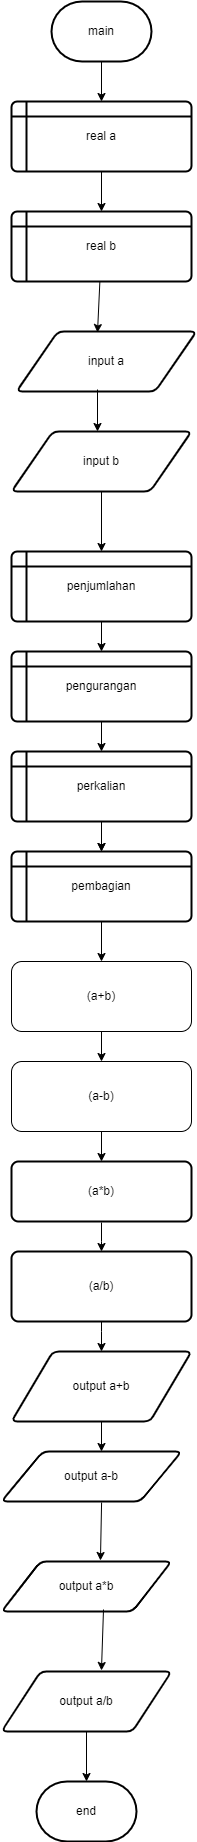

The diagram above was exported from draw.io. Its source (the exported page's mxGraphModel, read from the mxfile embedded in the PNG):
<mxGraphModel dx="880" dy="478" grid="1" gridSize="10" guides="1" tooltips="1" connect="1" arrows="1" fold="1" page="1" pageScale="1" pageWidth="850" pageHeight="1100" math="0" shadow="0">
  <root>
    <mxCell id="0" />
    <mxCell id="1" parent="0" />
    <mxCell id="WqYcTxGBJOSQ70S4z-GJ-1" value="main" style="strokeWidth=2;html=1;shape=mxgraph.flowchart.terminator;whiteSpace=wrap;" vertex="1" parent="1">
      <mxGeometry x="370" y="220" width="100" height="60" as="geometry" />
    </mxCell>
    <mxCell id="WqYcTxGBJOSQ70S4z-GJ-2" value="real a" style="shape=internalStorage;whiteSpace=wrap;html=1;dx=15;dy=15;rounded=1;arcSize=8;strokeWidth=2;" vertex="1" parent="1">
      <mxGeometry x="330" y="320" width="180" height="70" as="geometry" />
    </mxCell>
    <mxCell id="WqYcTxGBJOSQ70S4z-GJ-3" value="real b" style="shape=internalStorage;whiteSpace=wrap;html=1;dx=15;dy=15;rounded=1;arcSize=8;strokeWidth=2;" vertex="1" parent="1">
      <mxGeometry x="330" y="430" width="180" height="70" as="geometry" />
    </mxCell>
    <mxCell id="WqYcTxGBJOSQ70S4z-GJ-4" value="input a" style="shape=parallelogram;html=1;strokeWidth=2;perimeter=parallelogramPerimeter;whiteSpace=wrap;rounded=1;arcSize=12;size=0.23;" vertex="1" parent="1">
      <mxGeometry x="335" y="550" width="180" height="60" as="geometry" />
    </mxCell>
    <mxCell id="WqYcTxGBJOSQ70S4z-GJ-5" value="input b" style="shape=parallelogram;html=1;strokeWidth=2;perimeter=parallelogramPerimeter;whiteSpace=wrap;rounded=1;arcSize=12;size=0.23;" vertex="1" parent="1">
      <mxGeometry x="330" y="650" width="180" height="60" as="geometry" />
    </mxCell>
    <mxCell id="WqYcTxGBJOSQ70S4z-GJ-31" value="" style="edgeStyle=orthogonalEdgeStyle;rounded=0;orthogonalLoop=1;jettySize=auto;html=1;" edge="1" parent="1" source="WqYcTxGBJOSQ70S4z-GJ-6" target="WqYcTxGBJOSQ70S4z-GJ-7">
      <mxGeometry relative="1" as="geometry" />
    </mxCell>
    <mxCell id="WqYcTxGBJOSQ70S4z-GJ-6" value="penjumlahan" style="shape=internalStorage;whiteSpace=wrap;html=1;dx=15;dy=15;rounded=1;arcSize=8;strokeWidth=2;" vertex="1" parent="1">
      <mxGeometry x="330" y="770" width="180" height="70" as="geometry" />
    </mxCell>
    <mxCell id="WqYcTxGBJOSQ70S4z-GJ-7" value="pengurangan" style="shape=internalStorage;whiteSpace=wrap;html=1;dx=15;dy=15;rounded=1;arcSize=8;strokeWidth=2;" vertex="1" parent="1">
      <mxGeometry x="330" y="870" width="180" height="70" as="geometry" />
    </mxCell>
    <mxCell id="WqYcTxGBJOSQ70S4z-GJ-49" value="" style="edgeStyle=orthogonalEdgeStyle;rounded=0;orthogonalLoop=1;jettySize=auto;html=1;" edge="1" parent="1" source="WqYcTxGBJOSQ70S4z-GJ-8" target="WqYcTxGBJOSQ70S4z-GJ-9">
      <mxGeometry relative="1" as="geometry" />
    </mxCell>
    <mxCell id="WqYcTxGBJOSQ70S4z-GJ-8" value="perkalian" style="shape=internalStorage;whiteSpace=wrap;html=1;dx=15;dy=15;rounded=1;arcSize=8;strokeWidth=2;" vertex="1" parent="1">
      <mxGeometry x="330" y="970" width="180" height="70" as="geometry" />
    </mxCell>
    <mxCell id="WqYcTxGBJOSQ70S4z-GJ-9" value="pembagian" style="shape=internalStorage;whiteSpace=wrap;html=1;dx=15;dy=15;rounded=1;arcSize=8;strokeWidth=2;" vertex="1" parent="1">
      <mxGeometry x="330" y="1070" width="180" height="70" as="geometry" />
    </mxCell>
    <mxCell id="WqYcTxGBJOSQ70S4z-GJ-12" value="(a*b)" style="rounded=1;whiteSpace=wrap;html=1;absoluteArcSize=1;arcSize=14;strokeWidth=2;" vertex="1" parent="1">
      <mxGeometry x="330" y="1380" width="180" height="60" as="geometry" />
    </mxCell>
    <mxCell id="WqYcTxGBJOSQ70S4z-GJ-13" value="(a/b)" style="rounded=1;whiteSpace=wrap;html=1;absoluteArcSize=1;arcSize=14;strokeWidth=2;" vertex="1" parent="1">
      <mxGeometry x="330" y="1470" width="180" height="70" as="geometry" />
    </mxCell>
    <mxCell id="WqYcTxGBJOSQ70S4z-GJ-16" value="output a+b" style="shape=parallelogram;html=1;strokeWidth=2;perimeter=parallelogramPerimeter;whiteSpace=wrap;rounded=1;arcSize=12;size=0.23;" vertex="1" parent="1">
      <mxGeometry x="330" y="1570" width="180" height="70" as="geometry" />
    </mxCell>
    <mxCell id="WqYcTxGBJOSQ70S4z-GJ-17" value="output a-b" style="shape=parallelogram;html=1;strokeWidth=2;perimeter=parallelogramPerimeter;whiteSpace=wrap;rounded=1;arcSize=12;size=0.23;" vertex="1" parent="1">
      <mxGeometry x="320" y="1670" width="180" height="50" as="geometry" />
    </mxCell>
    <mxCell id="WqYcTxGBJOSQ70S4z-GJ-18" value="output a*b" style="shape=parallelogram;html=1;strokeWidth=2;perimeter=parallelogramPerimeter;whiteSpace=wrap;rounded=1;arcSize=12;size=0.23;" vertex="1" parent="1">
      <mxGeometry x="320" y="1780" width="170" height="50" as="geometry" />
    </mxCell>
    <mxCell id="WqYcTxGBJOSQ70S4z-GJ-19" value="output a/b" style="shape=parallelogram;html=1;strokeWidth=2;perimeter=parallelogramPerimeter;whiteSpace=wrap;rounded=1;arcSize=12;size=0.23;" vertex="1" parent="1">
      <mxGeometry x="320" y="1890" width="170" height="60" as="geometry" />
    </mxCell>
    <mxCell id="WqYcTxGBJOSQ70S4z-GJ-20" value="end" style="strokeWidth=2;html=1;shape=mxgraph.flowchart.terminator;whiteSpace=wrap;" vertex="1" parent="1">
      <mxGeometry x="355" y="2000" width="100" height="60" as="geometry" />
    </mxCell>
    <mxCell id="WqYcTxGBJOSQ70S4z-GJ-22" value="" style="endArrow=classic;html=1;rounded=0;entryX=0.45;entryY=0.017;entryDx=0;entryDy=0;entryPerimeter=0;" edge="1" parent="1" source="WqYcTxGBJOSQ70S4z-GJ-3" target="WqYcTxGBJOSQ70S4z-GJ-4">
      <mxGeometry width="50" height="50" relative="1" as="geometry">
        <mxPoint x="400" y="490" as="sourcePoint" />
        <mxPoint x="440" y="520" as="targetPoint" />
      </mxGeometry>
    </mxCell>
    <mxCell id="WqYcTxGBJOSQ70S4z-GJ-23" value="" style="endArrow=classic;html=1;rounded=0;exitX=0.45;exitY=0.967;exitDx=0;exitDy=0;exitPerimeter=0;" edge="1" parent="1" source="WqYcTxGBJOSQ70S4z-GJ-4">
      <mxGeometry width="50" height="50" relative="1" as="geometry">
        <mxPoint x="400" y="570" as="sourcePoint" />
        <mxPoint x="416" y="650" as="targetPoint" />
      </mxGeometry>
    </mxCell>
    <mxCell id="WqYcTxGBJOSQ70S4z-GJ-24" value="" style="endArrow=classic;html=1;rounded=0;" edge="1" parent="1" source="WqYcTxGBJOSQ70S4z-GJ-2" target="WqYcTxGBJOSQ70S4z-GJ-3">
      <mxGeometry width="50" height="50" relative="1" as="geometry">
        <mxPoint x="400" y="410" as="sourcePoint" />
        <mxPoint x="450" y="360" as="targetPoint" />
      </mxGeometry>
    </mxCell>
    <mxCell id="WqYcTxGBJOSQ70S4z-GJ-26" value="" style="endArrow=classic;html=1;rounded=0;exitX=0.5;exitY=1;exitDx=0;exitDy=0;" edge="1" parent="1" source="WqYcTxGBJOSQ70S4z-GJ-5" target="WqYcTxGBJOSQ70S4z-GJ-6">
      <mxGeometry width="50" height="50" relative="1" as="geometry">
        <mxPoint x="400" y="730" as="sourcePoint" />
        <mxPoint x="450" y="680" as="targetPoint" />
      </mxGeometry>
    </mxCell>
    <mxCell id="WqYcTxGBJOSQ70S4z-GJ-29" value="" style="endArrow=classic;html=1;rounded=0;" edge="1" parent="1" target="WqYcTxGBJOSQ70S4z-GJ-6">
      <mxGeometry width="50" height="50" relative="1" as="geometry">
        <mxPoint x="400" y="770" as="sourcePoint" />
        <mxPoint x="450" y="720" as="targetPoint" />
      </mxGeometry>
    </mxCell>
    <mxCell id="WqYcTxGBJOSQ70S4z-GJ-32" value="" style="endArrow=classic;html=1;rounded=0;" edge="1" parent="1" source="WqYcTxGBJOSQ70S4z-GJ-7" target="WqYcTxGBJOSQ70S4z-GJ-8">
      <mxGeometry width="50" height="50" relative="1" as="geometry">
        <mxPoint x="440" y="960" as="sourcePoint" />
        <mxPoint x="450" y="1000" as="targetPoint" />
      </mxGeometry>
    </mxCell>
    <mxCell id="WqYcTxGBJOSQ70S4z-GJ-33" value="" style="endArrow=classic;html=1;rounded=0;exitX=0.5;exitY=1;exitDx=0;exitDy=0;" edge="1" parent="1" source="WqYcTxGBJOSQ70S4z-GJ-8" target="WqYcTxGBJOSQ70S4z-GJ-9">
      <mxGeometry width="50" height="50" relative="1" as="geometry">
        <mxPoint x="400" y="1050" as="sourcePoint" />
        <mxPoint x="450" y="1000" as="targetPoint" />
      </mxGeometry>
    </mxCell>
    <mxCell id="WqYcTxGBJOSQ70S4z-GJ-34" value="" style="endArrow=classic;html=1;rounded=0;entryX=0.5;entryY=0;entryDx=0;entryDy=0;exitX=0.5;exitY=1;exitDx=0;exitDy=0;" edge="1" parent="1" source="WqYcTxGBJOSQ70S4z-GJ-9">
      <mxGeometry width="50" height="50" relative="1" as="geometry">
        <mxPoint x="410" y="1150" as="sourcePoint" />
        <mxPoint x="420" y="1180" as="targetPoint" />
      </mxGeometry>
    </mxCell>
    <mxCell id="WqYcTxGBJOSQ70S4z-GJ-35" value="" style="endArrow=classic;html=1;rounded=0;entryX=0.5;entryY=0;entryDx=0;entryDy=0;exitX=0.5;exitY=1;exitDx=0;exitDy=0;" edge="1" parent="1">
      <mxGeometry width="50" height="50" relative="1" as="geometry">
        <mxPoint x="420" y="1250" as="sourcePoint" />
        <mxPoint x="420" y="1280" as="targetPoint" />
      </mxGeometry>
    </mxCell>
    <mxCell id="WqYcTxGBJOSQ70S4z-GJ-37" value="" style="endArrow=classic;html=1;rounded=0;entryX=0.5;entryY=0;entryDx=0;entryDy=0;exitX=0.5;exitY=1;exitDx=0;exitDy=0;exitPerimeter=0;" edge="1" parent="1" target="WqYcTxGBJOSQ70S4z-GJ-12">
      <mxGeometry width="50" height="50" relative="1" as="geometry">
        <mxPoint x="420" y="1350" as="sourcePoint" />
        <mxPoint x="450" y="1370" as="targetPoint" />
      </mxGeometry>
    </mxCell>
    <mxCell id="WqYcTxGBJOSQ70S4z-GJ-39" value="" style="endArrow=classic;html=1;rounded=0;entryX=0.5;entryY=0;entryDx=0;entryDy=0;" edge="1" parent="1" target="WqYcTxGBJOSQ70S4z-GJ-13">
      <mxGeometry width="50" height="50" relative="1" as="geometry">
        <mxPoint x="420" y="1441" as="sourcePoint" />
        <mxPoint x="450" y="1330" as="targetPoint" />
        <Array as="points">
          <mxPoint x="420" y="1460" />
        </Array>
      </mxGeometry>
    </mxCell>
    <mxCell id="WqYcTxGBJOSQ70S4z-GJ-40" value="" style="endArrow=classic;html=1;rounded=0;entryX=0.5;entryY=0;entryDx=0;entryDy=0;" edge="1" parent="1">
      <mxGeometry width="50" height="50" relative="1" as="geometry">
        <mxPoint x="420" y="1540" as="sourcePoint" />
        <mxPoint x="420" y="1570" as="targetPoint" />
        <Array as="points">
          <mxPoint x="420" y="1550" />
        </Array>
      </mxGeometry>
    </mxCell>
    <mxCell id="WqYcTxGBJOSQ70S4z-GJ-41" value="" style="endArrow=classic;html=1;rounded=0;entryX=0.5;entryY=0;entryDx=0;entryDy=0;exitX=0.5;exitY=1;exitDx=0;exitDy=0;" edge="1" parent="1">
      <mxGeometry width="50" height="50" relative="1" as="geometry">
        <mxPoint x="420" y="1640" as="sourcePoint" />
        <mxPoint x="420" y="1670" as="targetPoint" />
      </mxGeometry>
    </mxCell>
    <mxCell id="WqYcTxGBJOSQ70S4z-GJ-44" value="" style="endArrow=classic;html=1;rounded=0;exitX=0.556;exitY=1.02;exitDx=0;exitDy=0;exitPerimeter=0;entryX=0.582;entryY=-0.02;entryDx=0;entryDy=0;entryPerimeter=0;" edge="1" parent="1" source="WqYcTxGBJOSQ70S4z-GJ-17" target="WqYcTxGBJOSQ70S4z-GJ-18">
      <mxGeometry width="50" height="50" relative="1" as="geometry">
        <mxPoint x="400" y="1980" as="sourcePoint" />
        <mxPoint x="450" y="1930" as="targetPoint" />
      </mxGeometry>
    </mxCell>
    <mxCell id="WqYcTxGBJOSQ70S4z-GJ-45" value="" style="endArrow=classic;html=1;rounded=0;exitX=0.6;exitY=0.96;exitDx=0;exitDy=0;exitPerimeter=0;entryX=0.588;entryY=-0.017;entryDx=0;entryDy=0;entryPerimeter=0;" edge="1" parent="1" source="WqYcTxGBJOSQ70S4z-GJ-18" target="WqYcTxGBJOSQ70S4z-GJ-19">
      <mxGeometry width="50" height="50" relative="1" as="geometry">
        <mxPoint x="400" y="2040" as="sourcePoint" />
        <mxPoint x="421" y="2040" as="targetPoint" />
      </mxGeometry>
    </mxCell>
    <mxCell id="WqYcTxGBJOSQ70S4z-GJ-47" value="" style="endArrow=classic;html=1;rounded=0;entryX=0.5;entryY=0;entryDx=0;entryDy=0;" edge="1" parent="1" source="WqYcTxGBJOSQ70S4z-GJ-1" target="WqYcTxGBJOSQ70S4z-GJ-2">
      <mxGeometry width="50" height="50" relative="1" as="geometry">
        <mxPoint x="400" y="410" as="sourcePoint" />
        <mxPoint x="450" y="360" as="targetPoint" />
      </mxGeometry>
    </mxCell>
    <mxCell id="WqYcTxGBJOSQ70S4z-GJ-62" value="" style="endArrow=classic;html=1;rounded=0;exitX=0.5;exitY=1;exitDx=0;exitDy=0;" edge="1" parent="1" source="WqYcTxGBJOSQ70S4z-GJ-19" target="WqYcTxGBJOSQ70S4z-GJ-20">
      <mxGeometry width="50" height="50" relative="1" as="geometry">
        <mxPoint x="400" y="2150" as="sourcePoint" />
        <mxPoint x="450" y="2100" as="targetPoint" />
      </mxGeometry>
    </mxCell>
    <mxCell id="WqYcTxGBJOSQ70S4z-GJ-65" value="(a+b)" style="rounded=1;whiteSpace=wrap;html=1;" vertex="1" parent="1">
      <mxGeometry x="330" y="1180" width="180" height="70" as="geometry" />
    </mxCell>
    <mxCell id="WqYcTxGBJOSQ70S4z-GJ-66" value="(a-b)" style="rounded=1;whiteSpace=wrap;html=1;" vertex="1" parent="1">
      <mxGeometry x="330" y="1280" width="180" height="70" as="geometry" />
    </mxCell>
  </root>
</mxGraphModel>